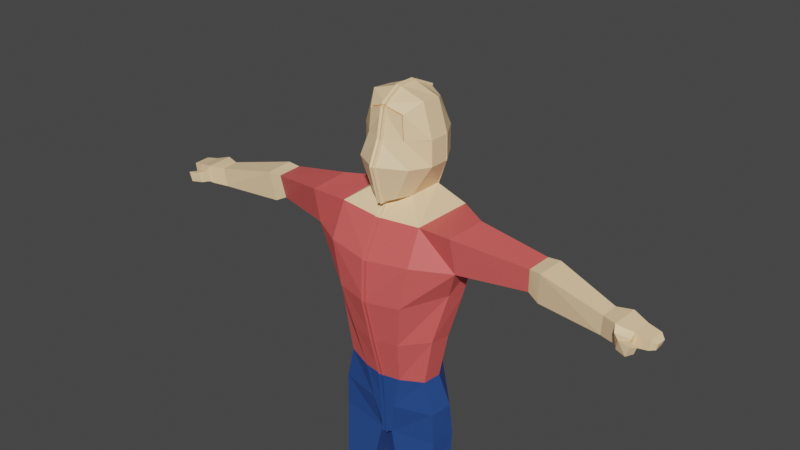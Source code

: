 # Source: Character_ArmatureWalk.blend  (saved by Blender 2.81.16; exported with 4.5.12 LTS)
import bpy
from mathutils import Matrix  # noqa: F401  (used for matrix-valued properties, if any)

bpy.ops.wm.read_factory_settings(use_empty=True)
scene = bpy.context.scene
scene.name = 'Scene'

# ---- collections
col_collection = bpy.data.collections.new('Collection'); scene.collection.children.link(col_collection)

# ---- materials (node trees are filled in below, after node groups)
mat_body_color = bpy.data.materials.new('Body Color')
mat_body_color.alpha_threshold = 0.0
mat_body_color.use_transparent_shadow = False
mat_body_color.diffuse_color = (1.0, 0.7084, 0.4125, 1.0)
mat_body_color.line_color = (0.0, 0.0, 0.0, 1.0)
mat_t_shirt = bpy.data.materials.new('T-Shirt')
mat_t_shirt.use_transparent_shadow = False
mat_t_shirt.diffuse_color = (1.0, 0.1435, 0.1341, 1.0)
mat_pants = bpy.data.materials.new('Pants')
mat_pants.use_transparent_shadow = False
mat_pants.diffuse_color = (0.02029, 0.07036, 0.2664, 1.0)
mat_boots = bpy.data.materials.new('Boots')
mat_boots.use_transparent_shadow = False
mat_boots.diffuse_color = (0.05951, 0.06663, 0.05127, 1.0)

# ---- material node trees
mat_body_color.use_nodes = True; mat_body_color.node_tree.nodes.clear()
_N = mat_body_color.node_tree.nodes; _L = mat_body_color.node_tree.links
n0 = _N.new('ShaderNodeOutputMaterial'); n0.name = 'Material Output'; n0.location = (300, 300)
n1 = _N.new('ShaderNodeBsdfPrincipled'); n1.name = 'Principled BSDF'; n1.location = (10, 300)
n1.distribution = 'GGX'
n1.subsurface_method = 'BURLEY'
n1.inputs[0].default_value = (1.0, 0.7084, 0.4125, 1.0)
n1.inputs[2].default_value = 0.4
n1.inputs[3].default_value = 1.45
n1.inputs[27].default_value = (0.0, 0.0, 0.0, 1.0)
n1.inputs[28].default_value = 1.0
_L.new(n1.outputs[0], n0.inputs[0])
n0.is_active_output = True
mat_t_shirt.use_nodes = True; mat_t_shirt.node_tree.nodes.clear()
_N = mat_t_shirt.node_tree.nodes; _L = mat_t_shirt.node_tree.links
n0 = _N.new('ShaderNodeOutputMaterial'); n0.name = 'Material Output'; n0.location = (300, 300)
n1 = _N.new('ShaderNodeBsdfPrincipled'); n1.name = 'Principled BSDF'; n1.location = (10, 300)
n1.distribution = 'GGX'
n1.subsurface_method = 'BURLEY'
n1.inputs[0].default_value = (0.7835, 0.1144, 0.107, 1.0)
n1.inputs[3].default_value = 1.45
n1.inputs[27].default_value = (0.0, 0.0, 0.0, 1.0)
n1.inputs[28].default_value = 1.0
_L.new(n1.outputs[0], n0.inputs[0])
n0.is_active_output = True
mat_pants.use_nodes = True; mat_pants.node_tree.nodes.clear()
_N = mat_pants.node_tree.nodes; _L = mat_pants.node_tree.links
n0 = _N.new('ShaderNodeOutputMaterial'); n0.name = 'Material Output'; n0.location = (300, 300)
n1 = _N.new('ShaderNodeBsdfPrincipled'); n1.name = 'Principled BSDF'; n1.location = (10, 300)
n1.distribution = 'GGX'
n1.subsurface_method = 'BURLEY'
n1.inputs[0].default_value = (0.02029, 0.07036, 0.2664, 1.0)
n1.inputs[3].default_value = 1.45
n1.inputs[27].default_value = (0.0, 0.0, 0.0, 1.0)
n1.inputs[28].default_value = 1.0
_L.new(n1.outputs[0], n0.inputs[0])
n0.is_active_output = True
mat_boots.use_nodes = True; mat_boots.node_tree.nodes.clear()
_N = mat_boots.node_tree.nodes; _L = mat_boots.node_tree.links
n0 = _N.new('ShaderNodeOutputMaterial'); n0.name = 'Material Output'; n0.location = (300, 300)
n1 = _N.new('ShaderNodeBsdfPrincipled'); n1.name = 'Principled BSDF'; n1.location = (10, 300)
n1.distribution = 'GGX'
n1.subsurface_method = 'BURLEY'
n1.inputs[0].default_value = (0.05951, 0.06663, 0.05127, 1.0)
n1.inputs[3].default_value = 1.45
n1.inputs[27].default_value = (0.0, 0.0, 0.0, 1.0)
n1.inputs[28].default_value = 1.0
_L.new(n1.outputs[0], n0.inputs[0])
n0.is_active_output = True

# ---- world
world_world = bpy.data.worlds.new('World'); scene.world = world_world
world_world.use_nodes = True; world_world.node_tree.nodes.clear()
_N = world_world.node_tree.nodes; _L = world_world.node_tree.links
n0 = _N.new('ShaderNodeOutputWorld'); n0.name = 'World Output'; n0.location = (300, 300)
n1 = _N.new('ShaderNodeBackground'); n1.name = 'Background'; n1.location = (10, 300)
n1.inputs[0].default_value = (0.05088, 0.05088, 0.05088, 1.0)
_L.new(n1.outputs[0], n0.inputs[0])
n0.is_active_output = True
world_world.color = (0.05088, 0.05088, 0.05088)
world_world.use_sun_shadow = False
world_world.sun_shadow_jitter_overblur = 0.0

# ---- meshes
me_cube_002 = bpy.data.meshes.new('Cube.002')
me_cube_002.from_pydata([(0.3833, 0.678, 10.44), (0.2839, 0.5776, 8.518), (0.4379, -0.6857, 10.4), (-0.0835, 0.7332, 8.419), (-0.0835, -0.8109, 10.57), (-0.0835, 0.8391, 10.61), (0.6285, 0.7693, 9.793), (0.6339, 0.7693, 9.159), (0.4753, -0.7026, 9.798), (-0.0835, 0.9632, 9.793), (-0.0835, 0.9632, 9.159), (0.6932, 0.2287, 10.6), (0.6932, -0.2906, 10.65), (0.5929, 0.3593, 8.372), (-0.0835, 0.2287, 10.88), (-0.0835, -0.2906, 10.88), (0.9438, 0.2287, 9.159), (0.9384, 0.2287, 9.793), (0.9384, -0.2906, 9.793), (0.2839, 0.5776, 8.518), (0.4379, -0.6857, 10.4), (0.3386, -0.7886, 8.372), (-0.0835, 0.7332, 8.419), (-0.0835, -0.8109, 10.57), (-0.0835, -0.9875, 8.207), (0.4753, -0.7026, 9.798), (0.6886, -0.7886, 9.159), (-0.0835, -0.9697, 9.793), (-0.0835, -1.25, 9.189), (0.5027, -0.4574, 8.34), (0.5929, 0.3593, 8.372), (-0.0835, 0.6961, 8.087), (-0.0835, -0.727, 8.151), (0.9438, 0.2287, 9.159), (0.9438, -0.2906, 9.159), (0.9384, 0.2287, 9.793), (0.9384, -0.2906, 9.793), (1.158, -0.937, 7.842), (1.199, 0.6879, 7.863), (-0.0835, 0.8989, 7.714), (-0.0835, -1.022, 7.787), (1.164, -1.343, 6.971), (1.241, 0.8815, 6.753), (-0.0835, 1.031, 6.604), (-0.0835, -1.529, 6.853), (2.098, -1.0, 7.887), (2.139, 0.07274, 7.907), (2.063, -0.1734, 6.897), (2.102, -0.7868, 6.959), (0.898, -1.352, 5.789), (0.8751, 0.6433, 5.444), (-0.0835, 0.7933, 5.277), (-0.0835, -1.571, 5.74), (1.748, -0.5772, 6.153), (1.789, -0.1503, 5.959), (0.5309, -0.8731, 3.346), (0.5723, 0.6281, 3.47), (-0.0835, 0.778, 3.44), (-0.0835, -0.9612, 3.323), (1.146, -0.6781, 3.431), (1.188, -0.2333, 3.435), (7.044, -0.6097, 7.042), (7.056, -0.25, 7.049), (7.004, -0.2594, 6.857), (7.017, -0.6072, 6.876), (3.91, -0.4103, 7.51), (3.935, 0.2057, 7.522), (3.857, -0.3087, 6.952), (3.834, 0.0975, 6.914), (4.24, -0.485, 7.539), (4.171, -0.3708, 6.797), (4.273, 0.1941, 7.556), (4.139, 0.1698, 6.747), (5.929, -0.5932, 7.191), (5.886, -0.5622, 6.766), (5.949, -0.2159, 7.201), (5.867, -0.2307, 6.735), (6.309, -0.7614, 7.213), (6.257, -0.7187, 6.81), (6.333, -0.1128, 7.225), (6.234, -0.1388, 6.774), (6.686, -0.6535, 7.1), (6.65, -0.663, 6.852), (6.71, -0.2078, 7.109), (6.64, -0.2235, 6.826), (6.35, -0.7865, 6.853), (6.386, -0.8765, 7.098), (6.653, -0.8045, 7.033), (6.628, -0.7595, 6.895), (6.491, -0.9523, 6.844), (6.537, -1.006, 7.037), (6.63, -0.8745, 6.99), (6.603, -0.8492, 6.874), (6.731, -1.048, 6.83), (6.794, -1.054, 6.997), (6.831, -0.9274, 6.935), (6.795, -0.9295, 6.835), (7.139, -0.5405, 6.983), (7.148, -0.3241, 6.98), (7.113, -0.3304, 6.891), (7.121, -0.5399, 6.896), (0.3161, -0.8412, 2.392), (0.3593, 0.6391, 2.381), (-0.0835, 0.8294, 2.343), (-0.0835, -0.8685, 2.362), (1.386, -0.6568, 2.499), (1.439, -0.08765, 2.505), (0.1733, -0.7293, 1.487), (0.2259, 0.6436, 1.492), (-0.0835, 0.7492, 1.454), (-0.0835, -0.8411, 1.457), (1.42, -0.6294, 1.594), (1.472, -0.003103, 1.6), (0.7579, -0.5904, -3.21), (0.7935, 0.2146, -2.839), (1.603, -0.5227, -3.137), (1.639, 0.01531, -2.766), (1.458, -0.1185, -0.3658), (0.552, 0.09524, -0.444), (0.5659, -0.808, -0.2208), (1.372, -0.7434, -0.1512), (1.618, 0.009259, -0.753), (0.7294, -0.7439, -1.091), (0.4806, 0.2776, -0.8512), (1.27, -0.6628, -1.003), (-0.0835, -1.278, 4.526), (1.379, -0.719, 4.753), (0.6731, -1.139, 4.56), (1.421, -0.2011, 4.68), (0.6897, 0.5017, 4.429), (-0.0835, 0.6517, 4.345), (0.8426, -0.5896, -3.824), (0.8783, 0.1011, -3.821), (1.688, -0.5219, -3.751), (1.723, -0.09815, -3.748), (0.7833, -1.847, -3.268), (1.707, -1.779, -3.195), (0.8681, -1.907, -3.812), (1.792, -1.839, -3.739), (1.596, -1.376, -3.085), (1.736, -1.126, -3.746), (0.8283, -1.194, -3.818), (0.6882, -1.444, -3.158)], [], [(18, 12, 2, 8), (9, 5, 0, 6), (12, 15, 4, 2), (3, 10, 7, 1), (10, 9, 6, 7), (7, 6, 17, 16), (1, 7, 16, 13), (0, 5, 14, 11), (11, 14, 15, 12), (6, 0, 11, 17), (17, 11, 12, 18), (32, 29, 21, 24), (25, 20, 23, 27), (21, 26, 28, 24), (26, 25, 27, 28), (29, 34, 26, 21), (34, 36, 25, 26), (33, 35, 36, 34), (30, 33, 34, 29), (22, 19, 30, 31), (30, 29, 37, 38), (37, 40, 44, 41), (29, 32, 40, 37), (31, 30, 38, 39), (42, 47, 54, 50), (39, 38, 42, 43), (42, 38, 46, 47), (83, 81, 61, 62), (37, 41, 48, 45), (38, 37, 45, 46), (41, 44, 52, 49), (126, 127, 55, 59), (127, 125, 58, 55), (48, 41, 49, 53), (43, 42, 50, 51), (47, 48, 53, 54), (55, 58, 104, 101), (56, 60, 106, 102), (128, 126, 59, 60), (130, 129, 56, 57), (129, 128, 60, 56), (61, 64, 100, 97), (81, 82, 64, 61), (84, 83, 62, 63), (82, 84, 63, 64), (48, 47, 68, 67), (47, 46, 66, 68), (45, 48, 67, 65), (46, 45, 65, 66), (67, 68, 72, 70), (68, 66, 71, 72), (65, 67, 70, 69), (66, 65, 69, 71), (70, 72, 76, 74), (72, 71, 75, 76), (69, 70, 74, 73), (71, 69, 73, 75), (74, 76, 80, 78), (76, 75, 79, 80), (73, 74, 78, 77), (75, 73, 77, 79), (78, 80, 84, 82), (80, 79, 83, 84), (78, 82, 88, 85), (79, 77, 81, 83), (85, 88, 92, 89), (82, 81, 87, 88), (81, 77, 86, 87), (77, 78, 85, 86), (89, 92, 96, 93), (86, 85, 89, 90), (88, 87, 91, 92), (87, 86, 90, 91), (94, 93, 96, 95), (90, 89, 93, 94), (92, 91, 95, 96), (91, 90, 94, 95), (98, 97, 100, 99), (63, 62, 98, 99), (64, 63, 99, 100), (62, 61, 97, 98), (103, 102, 108, 109), (106, 105, 111, 112), (59, 55, 101, 105), (60, 59, 105, 106), (57, 56, 102, 103), (109, 108, 107, 110), (123, 121, 116, 114), (102, 106, 112, 108), (101, 104, 110, 107), (105, 101, 107, 111), (114, 116, 134, 132), (124, 122, 113, 115), (121, 124, 115, 116), (122, 123, 114, 113), (107, 108, 118, 119), (112, 111, 120, 117), (111, 107, 119, 120), (108, 112, 117, 118), (119, 118, 123, 122), (117, 120, 124, 121), (120, 119, 122, 124), (118, 117, 121, 123), (50, 54, 128, 129), (51, 50, 129, 130), (54, 53, 126, 128), (49, 52, 125, 127), (53, 49, 127, 126), (131, 132, 134, 133), (113, 114, 132, 131), (140, 139, 136, 138), (116, 115, 133, 134), (136, 135, 137, 138), (141, 140, 138, 137), (139, 142, 135, 136), (142, 141, 137, 135), (113, 131, 141, 142), (115, 113, 142, 139), (131, 133, 140, 141), (133, 115, 139, 140)])
me_cube_002.polygons.foreach_set('material_index', [0, 0, 0, 0, 0, 0, 0, 0, 0, 0, 0, 0, 0, 0, 0, 0, 0, 0, 0, 0, 0, 1, 0, 0, 1, 1, 1, 0, 1, 1, 1, 1, 1, 1, 1, 1, 2, 2, 1, 1, 1, 0, 0, 0, 0, 1, 1, 1, 1, 0, 0, 0, 0, 0, 0, 0, 0, 0, 0, 0, 0, 0, 0, 0, 0, 0, 0, 0, 0, 0, 0, 0, 0, 0, 0, 0, 0, 0, 0, 0, 0, 2, 2, 2, 2, 2, 2, 0, 2, 2, 2, 3, 0, 0, 0, 2, 2, 2, 2, 0, 0, 0, 0, 1, 1, 1, 1, 1, 3, 3, 3, 3, 3, 3, 3, 3, 3, 3, 3, 3])
_uv = me_cube_002.uv_layers.new(name='UVMap')
_uv.uv.foreach_set('vector', [0.2917, 0.6701, 0.375, 0.6701, 0.375, 0.75, 0.2917, 0.75, 0.7917, 0.625, 0.875, 0.625, 0.875, 0.75, 0.7917, 0.75, 0.375, 0.1701, 0.5, 0.1701, 0.5, 0.25, 0.375, 0.25, 0.625, 0.625, 0.7083, 0.625, 0.7083, 0.75, 0.625, 0.75, 0.7083, 0.625, 0.7917, 0.625, 0.7917, 0.75, 0.7083, 0.75, 0.2083, 0.5, 0.2917, 0.5, 0.2917, 0.5867, 0.2083, 0.5867, 0.125, 0.5, 0.2083, 0.5, 0.2083, 0.5867, 0.125, 0.5867, 0.375, 0.0, 0.5, 0.0, 0.5, 0.08675, 0.375, 0.08675, 0.375, 0.08675, 0.5, 0.08675, 0.5, 0.1701, 0.375, 0.1701, 0.2917, 0.5, 0.375, 0.5, 0.375, 0.5867, 0.2917, 0.5867, 0.2917, 0.5867, 0.375, 0.5867, 0.375, 0.6701, 0.2917, 0.6701, 0.5, 0.9201, 0.625, 0.9201, 0.625, 1.0, 0.5, 1.0, 0.5417, 0.25, 0.625, 0.25, 0.625, 0.375, 0.5417, 0.375, 0.375, 0.25, 0.4583, 0.25, 0.4583, 0.375, 0.375, 0.375, 0.4583, 0.25, 0.5417, 0.25, 0.5417, 0.375, 0.4583, 0.375, 0.125, 0.6701, 0.2083, 0.6701, 0.2083, 0.75, 0.125, 0.75, 0.2083, 0.6701, 0.2917, 0.6701, 0.2917, 0.75, 0.2083, 0.75, 0.2083, 0.5867, 0.2917, 0.5867, 0.2917, 0.6701, 0.2083, 0.6701, 0.125, 0.5867, 0.2083, 0.5867, 0.2083, 0.6701, 0.125, 0.6701, 0.5, 0.75, 0.625, 0.75, 0.625, 0.8367, 0.5, 0.8367, 0.125, 0.5867, 0.125, 0.6701, 0.125, 0.6701, 0.125, 0.5867, 0.625, 0.9201, 0.5, 0.9201, 0.5, 0.9201, 0.625, 0.9201, 0.625, 0.9201, 0.5, 0.9201, 0.5, 0.9201, 0.625, 0.9201, 0.5, 0.8367, 0.625, 0.8367, 0.625, 0.8367, 0.5, 0.8367, 0.625, 0.8367, 0.625, 0.8367, 0.625, 0.8367, 0.625, 0.8367, 0.5, 0.8367, 0.625, 0.8367, 0.625, 0.8367, 0.5, 0.8367, 0.625, 0.8367, 0.625, 0.8367, 0.625, 0.8367, 0.625, 0.8367, 0.125, 0.5867, 0.125, 0.6701, 0.125, 0.6701, 0.125, 0.5867, 0.625, 0.9201, 0.625, 0.9201, 0.625, 0.9201, 0.625, 0.9201, 0.125, 0.5867, 0.125, 0.6701, 0.125, 0.6701, 0.125, 0.5867, 0.625, 0.9201, 0.5, 0.9201, 0.5, 0.9201, 0.625, 0.9201, 0.625, 0.9201, 0.625, 0.9201, 0.625, 0.9201, 0.625, 0.9201, 0.625, 0.9201, 0.5, 0.9201, 0.5, 0.9201, 0.625, 0.9201, 0.625, 0.9201, 0.625, 0.9201, 0.625, 0.9201, 0.625, 0.9201, 0.5, 0.8367, 0.625, 0.8367, 0.625, 0.8367, 0.5, 0.8367, 0.125, 0.5867, 0.125, 0.6701, 0.125, 0.6701, 0.125, 0.5867, 0.625, 0.9201, 0.5, 0.9201, 0.5, 0.9201, 0.625, 0.9201, 0.625, 0.8367, 0.625, 0.8367, 0.625, 0.8367, 0.625, 0.8367, 0.125, 0.5867, 0.125, 0.6701, 0.125, 0.6701, 0.125, 0.5867, 0.5, 0.8367, 0.625, 0.8367, 0.625, 0.8367, 0.5, 0.8367, 0.625, 0.8367, 0.625, 0.8367, 0.625, 0.8367, 0.625, 0.8367, 0.625, 0.9201, 0.625, 0.9201, 0.625, 0.9201, 0.625, 0.9201, 0.625, 0.9201, 0.625, 0.9201, 0.625, 0.9201, 0.625, 0.9201, 0.625, 0.8367, 0.625, 0.8367, 0.625, 0.8367, 0.625, 0.8367, 0.125, 0.6701, 0.125, 0.5867, 0.125, 0.5867, 0.125, 0.6701, 0.125, 0.6701, 0.125, 0.5867, 0.125, 0.5867, 0.125, 0.6701, 0.625, 0.8367, 0.625, 0.8367, 0.625, 0.8367, 0.625, 0.8367, 0.625, 0.9201, 0.625, 0.9201, 0.625, 0.9201, 0.625, 0.9201, 0.125, 0.5867, 0.125, 0.6701, 0.125, 0.6701, 0.125, 0.5867, 0.125, 0.6701, 0.125, 0.5867, 0.125, 0.5867, 0.125, 0.6701, 0.625, 0.8367, 0.625, 0.8367, 0.625, 0.8367, 0.625, 0.8367, 0.625, 0.9201, 0.625, 0.9201, 0.625, 0.9201, 0.625, 0.9201, 0.125, 0.5867, 0.125, 0.6701, 0.125, 0.6701, 0.125, 0.5867, 0.125, 0.6701, 0.125, 0.5867, 0.125, 0.5867, 0.125, 0.6701, 0.625, 0.8367, 0.625, 0.8367, 0.625, 0.8367, 0.625, 0.8367, 0.625, 0.9201, 0.625, 0.9201, 0.625, 0.9201, 0.625, 0.9201, 0.125, 0.5867, 0.125, 0.6701, 0.125, 0.6701, 0.125, 0.5867, 0.125, 0.6701, 0.125, 0.5867, 0.125, 0.5867, 0.125, 0.6701, 0.625, 0.8367, 0.625, 0.8367, 0.625, 0.8367, 0.625, 0.8367, 0.625, 0.9201, 0.625, 0.9201, 0.625, 0.9201, 0.625, 0.9201, 0.125, 0.5867, 0.125, 0.6701, 0.125, 0.6701, 0.125, 0.5867, 0.125, 0.6701, 0.125, 0.5867, 0.125, 0.5867, 0.125, 0.6701, 0.625, 0.8367, 0.625, 0.8367, 0.625, 0.8367, 0.625, 0.8367, 0.125, 0.6701, 0.125, 0.6701, 0.125, 0.6701, 0.125, 0.6701, 0.125, 0.5867, 0.125, 0.6701, 0.125, 0.6701, 0.125, 0.5867, 0.125, 0.6701, 0.125, 0.6701, 0.125, 0.6701, 0.125, 0.6701, 0.625, 0.9201, 0.625, 0.9201, 0.625, 0.9201, 0.625, 0.9201, 0.125, 0.6701, 0.125, 0.6701, 0.125, 0.6701, 0.125, 0.6701, 0.625, 0.9201, 0.625, 0.9201, 0.625, 0.9201, 0.625, 0.9201, 0.125, 0.6701, 0.125, 0.6701, 0.125, 0.6701, 0.125, 0.6701, 0.625, 0.9201, 0.625, 0.9201, 0.625, 0.9201, 0.625, 0.9201, 0.625, 0.9201, 0.625, 0.9201, 0.625, 0.9201, 0.625, 0.9201, 0.125, 0.6701, 0.125, 0.6701, 0.125, 0.6701, 0.125, 0.6701, 0.625, 0.9201, 0.625, 0.9201, 0.625, 0.9201, 0.625, 0.9201, 0.625, 0.9201, 0.625, 0.9201, 0.625, 0.9201, 0.625, 0.9201, 0.625, 0.9201, 0.625, 0.9201, 0.625, 0.9201, 0.625, 0.9201, 0.125, 0.6701, 0.125, 0.6701, 0.125, 0.6701, 0.125, 0.6701, 0.125, 0.5867, 0.125, 0.6701, 0.125, 0.6701, 0.125, 0.5867, 0.625, 0.8367, 0.625, 0.8367, 0.625, 0.8367, 0.625, 0.8367, 0.125, 0.6701, 0.125, 0.5867, 0.125, 0.5867, 0.125, 0.6701, 0.125, 0.5867, 0.125, 0.6701, 0.125, 0.6701, 0.125, 0.5867, 0.5, 0.8367, 0.625, 0.8367, 0.625, 0.8367, 0.5, 0.8367, 0.125, 0.5867, 0.125, 0.6701, 0.125, 0.6701, 0.125, 0.5867, 0.625, 0.9201, 0.625, 0.9201, 0.625, 0.9201, 0.625, 0.9201, 0.125, 0.5867, 0.125, 0.6701, 0.125, 0.6701, 0.125, 0.5867, 0.5, 0.8367, 0.625, 0.8367, 0.625, 0.8367, 0.5, 0.8367, 0.5, 0.8367, 0.625, 0.8367, 0.625, 0.9201, 0.5, 0.9201, 0.625, 0.8367, 0.625, 0.8367, 0.625, 0.8367, 0.625, 0.8367, 0.625, 0.8367, 0.625, 0.8367, 0.625, 0.8367, 0.625, 0.8367, 0.625, 0.9201, 0.5, 0.9201, 0.5, 0.9201, 0.625, 0.9201, 0.625, 0.9201, 0.625, 0.9201, 0.625, 0.9201, 0.625, 0.9201, 0.625, 0.8367, 0.625, 0.8367, 0.625, 0.8367, 0.625, 0.8367, 0.625, 0.9201, 0.625, 0.9201, 0.625, 0.9201, 0.625, 0.9201, 0.125, 0.5867, 0.125, 0.6701, 0.125, 0.6701, 0.125, 0.5867, 0.625, 0.9201, 0.625, 0.8367, 0.625, 0.8367, 0.625, 0.9201, 0.625, 0.9201, 0.625, 0.8367, 0.625, 0.8367, 0.625, 0.9201, 0.125, 0.5867, 0.125, 0.6701, 0.125, 0.6701, 0.125, 0.5867, 0.625, 0.9201, 0.625, 0.9201, 0.625, 0.9201, 0.625, 0.9201, 0.625, 0.8367, 0.625, 0.8367, 0.625, 0.8367, 0.625, 0.8367, 0.625, 0.9201, 0.625, 0.8367, 0.625, 0.8367, 0.625, 0.9201, 0.125, 0.5867, 0.125, 0.6701, 0.125, 0.6701, 0.125, 0.5867, 0.625, 0.9201, 0.625, 0.9201, 0.625, 0.9201, 0.625, 0.9201, 0.625, 0.8367, 0.625, 0.8367, 0.625, 0.8367, 0.625, 0.8367, 0.625, 0.8367, 0.625, 0.8367, 0.625, 0.8367, 0.625, 0.8367, 0.5, 0.8367, 0.625, 0.8367, 0.625, 0.8367, 0.5, 0.8367, 0.125, 0.5867, 0.125, 0.6701, 0.125, 0.6701, 0.125, 0.5867, 0.625, 0.9201, 0.5, 0.9201, 0.5, 0.9201, 0.625, 0.9201, 0.625, 0.9201, 0.625, 0.9201, 0.625, 0.9201, 0.625, 0.9201, 0.625, 0.9201, 0.625, 0.8367, 0.625, 0.8367, 0.625, 0.9201, 0.625, 0.9201, 0.625, 0.8367, 0.625, 0.8367, 0.625, 0.9201, 0.125, 0.6701, 0.125, 0.6701, 0.125, 0.6701, 0.125, 0.6701, 0.125, 0.5867, 0.125, 0.6701, 0.125, 0.6701, 0.125, 0.5867, 0.625, 0.9201, 0.625, 0.9201, 0.625, 0.9201, 0.625, 0.9201, 0.625, 0.9201, 0.625, 0.9201, 0.625, 0.9201, 0.625, 0.9201, 0.625, 0.9201, 0.625, 0.9201, 0.625, 0.9201, 0.625, 0.9201, 0.625, 0.9201, 0.625, 0.9201, 0.625, 0.9201, 0.625, 0.9201, 0.625, 0.9201, 0.625, 0.9201, 0.625, 0.9201, 0.625, 0.9201, 0.625, 0.9201, 0.625, 0.9201, 0.625, 0.9201, 0.625, 0.9201, 0.625, 0.9201, 0.625, 0.9201, 0.625, 0.9201, 0.625, 0.9201, 0.125, 0.6701, 0.125, 0.6701, 0.125, 0.6701, 0.125, 0.6701])
me_cube_002.materials.append(mat_body_color)
me_cube_002.materials.append(mat_t_shirt)
me_cube_002.materials.append(mat_pants)
me_cube_002.materials.append(mat_boots)
me_cube_002.use_remesh_preserve_volume = False
me_cube_002.use_remesh_preserve_attributes = False
me_cube_002.use_mirror_vertex_groups = False
me_cube_002.update()
arm_man = bpy.data.armatures.new('Man')  # bones are not reproduced

# ---- objects
ob_player = bpy.data.objects.new('Player', me_cube_002)
ob_armature = bpy.data.objects.new('Armature', arm_man)

# ---- transforms, parenting, visibility, modifiers, constraints
ob_player.parent = ob_armature
ob_player.location = (0.0, 0.0, 0.0)
ob_player.lock_rotations_4d = False
ob_player.empty_display_type = 'ARROWS'
ob_player.lineart.crease_threshold = 0.0
_vg = ob_player.vertex_groups.new(name='Hips')
for _i, _w in zip([55, 56, 57, 58, 59, 60, 101, 102, 103, 104, 105, 106, 107, 108, 109, 110, 111, 112, 118, 119, 130], [0.1211, 0.106, 0.136, 0.1483, 0.05879, 0.05194, 0.7405, 0.7825, 0.7899, 0.7708, 0.1372, 0.1163, 0.8621, 0.8623, 0.8753, 0.8754, 0.07514, 0.04667, 0.01042, 0.009167, 0.002197]): _vg.add([_i], _w, 'REPLACE')
_vg = ob_player.vertex_groups.new(name='UpperLeg.R')
for _i, _w in zip([55, 56, 58, 59, 60, 101, 102, 103, 104, 105, 106, 107, 108, 109, 110, 111, 112, 117, 118, 119, 120, 122, 124], [0.05714, 0.03404, 0.01084, 0.1368, 0.1508, 0.1098, 0.08927, 0.058, 0.06632, 0.6948, 0.7234, 0.09382, 0.0838, 0.07132, 0.0786, 0.8995, 0.9251, 0.05683, 0.05203, 0.4605, 0.8063, 0.0005368, 6.668e-05]): _vg.add([_i], _w, 'REPLACE')
_vg = ob_player.vertex_groups.new(name='LowerLeg.R')
for _i, _w in zip([107, 108, 109, 113, 114, 115, 116, 117, 118, 119, 120, 121, 122, 123, 124, 131, 132, 133, 134, 135, 136, 139, 140, 141, 142], [0.01038, 0.02844, 0.01515, 0.8617, 0.9614, 0.8905, 0.9797, 0.9419, 0.917, 0.5093, 0.1876, 0.9918, 0.9696, 0.9868, 0.9726, 0.106, 0.1135, 0.1775, 0.4456, 0.01741, 0.01915, 0.1011, 0.0248, 0.01993, 0.0948]): _vg.add([_i], _w, 'REPLACE')
_vg = ob_player.vertex_groups.new(name='Foot.R')
for _i, _w in zip([113, 115, 131, 132, 133, 134, 135, 136, 137, 138, 139, 140, 141, 142], [0.1174, 0.1059, 0.8201, 0.1056, 0.8082, 0.502, 0.9651, 0.965, 0.9896, 0.9849, 0.8983, 0.9597, 0.9571, 0.902]): _vg.add([_i], _w, 'REPLACE')
_vg = ob_player.vertex_groups.new(name='Waist')
for _i, _w in zip([43, 44, 49, 50, 51, 52, 53, 54, 55, 56, 57, 58, 59, 60, 101, 102, 103, 104, 105, 106, 125, 126, 127, 128, 129, 130], [0.03265, 0.03077, 0.06013, 0.1294, 0.1796, 0.09792, 0.03404, 0.05231, 0.7075, 0.8, 0.793, 0.7146, 0.6658, 0.6798, 0.1249, 0.1141, 0.136, 0.1371, 0.1391, 0.135, 0.393, 0.1796, 0.2123, 0.2398, 0.7396, 0.787]): _vg.add([_i], _w, 'REPLACE')
_vg = ob_player.vertex_groups.new(name='Waist.001')
for _i, _w in zip([19, 21, 22, 24, 28, 29, 30, 31, 32, 37, 38, 39, 40, 41, 42, 43, 44, 47, 48, 49, 50, 51, 52, 53, 54, 55, 56, 57, 58, 59, 60, 125, 126, 127, 128, 129, 130], [0.1288, 0.07, 0.2036, 0.1479, 0.002188, 0.03727, 0.06162, 0.3011, 0.2583, 0.04604, 0.06605, 0.5581, 0.5624, 0.1749, 0.177, 0.7388, 0.6666, 0.01037, 0.00284, 0.6442, 0.6956, 0.7475, 0.7491, 0.2347, 0.2479, 0.1065, 0.03694, 0.03149, 0.1001, 0.118, 0.09832, 0.55, 0.6451, 0.709, 0.6025, 0.1907, 0.1603]): _vg.add([_i], _w, 'REPLACE')
_vg = ob_player.vertex_groups.new(name='UpperShoulder.R')
for _i, _w in zip([19, 21, 22, 24, 29, 30, 31, 32, 33, 34, 37, 38, 39, 40, 41, 42, 43, 44, 45, 46, 47, 48, 49, 50, 51, 52, 53, 54, 126, 127, 128, 129], [0.105, 0.05216, 0.0886, 0.05524, 0.1025, 0.1264, 0.08834, 0.07852, 0.0347, 0.005243, 0.7088, 0.6285, 0.1208, 0.131, 0.6534, 0.7135, 0.1425, 0.1811, 0.1149, 0.05915, 0.7061, 0.2396, 0.2459, 0.1406, 0.04683, 0.1039, 0.5392, 0.5785, 0.114, 0.03204, 0.1004, 0.01014]): _vg.add([_i], _w, 'REPLACE')
_vg = ob_player.vertex_groups.new(name='Shoulder.R')
for _i, _w in zip([30, 37, 38, 41, 42, 44, 45, 46, 47, 48, 49, 53, 54, 65, 126], [0.004368, 0.1295, 0.1403, 0.1216, 0.04037, 0.01335, 0.8345, 0.9101, 0.2129, 0.6827, 0.002929, 0.1675, 0.09739, 0.008072, 0.0002742]): _vg.add([_i], _w, 'REPLACE')
_vg = ob_player.vertex_groups.new(name='LowerArm.R')
for _i, _w in zip([45, 47, 48, 65, 66, 67, 68, 69, 70, 71, 72, 73, 74, 75, 76, 78, 79, 80], [0.01075, 0.03317, 0.03288, 0.9633, 0.993, 0.9638, 0.9736, 0.9699, 0.9802, 0.9997, 0.9896, 0.09267, 0.494, 0.9244, 0.8757, 0.04551, 0.1219, 0.1644]): _vg.add([_i], _w, 'REPLACE')
_vg = ob_player.vertex_groups.new(name='Hand.R')
for _i, _w in zip([61, 62, 63, 64, 74, 76, 78, 80, 81, 82, 83, 84, 85, 87, 88, 89, 91, 92, 95, 96, 97, 98, 99, 100], [0.8897, 0.08396, 0.1016, 0.8578, 0.403, 0.06197, 0.06631, 0.007908, 0.7279, 0.6174, 0.05772, 0.06485, 0.06204, 0.2377, 0.3115, 0.01682, 0.09334, 0.1034, 0.005078, 0.01409, 0.823, 0.1586, 0.1747, 0.7914]): _vg.add([_i], _w, 'REPLACE')
_vg = ob_player.vertex_groups.new(name='UpperThumb.R')
for _i, _w in zip([73, 74, 75, 77, 78, 79, 80, 81, 82, 85, 86, 87, 88, 89, 92], [0.8816, 0.09216, 0.04945, 0.895, 0.7838, 0.03457, 0.04568, 0.06383, 0.08323, 0.6429, 0.02237, 0.02465, 0.08648, 0.09507, 0.06432]): _vg.add([_i], _w, 'REPLACE')
_vg = ob_player.vertex_groups.new(name='LowerThumb.R')
for _i, _w in zip([77, 78, 81, 82, 85, 86, 87, 88, 89, 90, 91, 92, 93, 94, 95, 96], [0.06763, 0.05911, 0.1027, 0.1558, 0.227, 0.9495, 0.6111, 0.4761, 0.7132, 0.519, 0.6672, 0.6596, 0.2273, 0.1784, 0.2123, 0.2266]): _vg.add([_i], _w, 'REPLACE')
_vg = ob_player.vertex_groups.new(name='Thumb.R')
for _i, _w in zip([85, 87, 88, 89, 90, 91, 92, 93, 94, 95, 96], [0.001738, 0.08042, 0.0666, 0.148, 0.4711, 0.2013, 0.1519, 0.7308, 0.7935, 0.7445, 0.7188]): _vg.add([_i], _w, 'REPLACE')
_vg = ob_player.vertex_groups.new(name='ElbowPoint.R')
_vg = ob_player.vertex_groups.new(name='Neck')
for _i, _w in zip([19, 20, 21, 22, 24, 25, 26, 27, 28, 29, 30, 31, 32, 33, 34, 35, 36, 37, 38, 39, 40, 42, 43, 44], [0.5529, 0.007106, 0.2558, 0.4796, 0.1645, 0.03943, 0.1063, 0.02175, 0.07113, 0.6395, 0.6528, 0.4917, 0.1645, 0.2246, 0.1545, 0.1276, 0.08998, 0.07551, 0.1317, 0.2435, 0.08483, 0.01452, 0.05915, 0.004254]): _vg.add([_i], _w, 'REPLACE')
_vg = ob_player.vertex_groups.new(name='Head')
for _i, _w in zip([0, 1, 2, 3, 4, 5, 6, 7, 8, 9, 10, 11, 12, 13, 14, 15, 16, 17, 18, 19, 20, 21, 22, 23, 24, 25, 26, 27, 28, 29, 30, 31, 32, 33, 34, 35, 36, 37, 38, 39, 40, 44], [1.0, 1.0, 1.0, 1.0, 1.0, 1.0, 1.0, 1.0, 1.0, 1.0, 1.0, 1.0, 1.0, 1.0, 1.0, 1.0, 1.0, 1.0, 1.0, 0.1889, 0.9594, 0.6108, 0.2074, 0.9679, 0.6195, 0.9376, 0.8533, 0.9448, 0.8832, 0.1935, 0.1299, 0.0978, 0.4797, 0.7018, 0.7967, 0.8303, 0.8801, 0.01245, 0.003842, 0.04699, 0.1887, 0.0581]): _vg.add([_i], _w, 'REPLACE')
_vg = ob_player.vertex_groups.new(name='UpperShoulder.L')
_vg = ob_player.vertex_groups.new(name='Shoulder.L')
_vg = ob_player.vertex_groups.new(name='LowerArm.L')
_vg = ob_player.vertex_groups.new(name='Hand.L')
_vg = ob_player.vertex_groups.new(name='UpperThumb.L')
_vg = ob_player.vertex_groups.new(name='LowerThumb.L')
_vg = ob_player.vertex_groups.new(name='Thumb.L')
_vg = ob_player.vertex_groups.new(name='ElbowPoint.L')
_vg = ob_player.vertex_groups.new(name='Main Core')
_vg = ob_player.vertex_groups.new(name='HandControl.R')
for _i, _w in zip([61, 62, 63, 64, 76, 78, 79, 80, 81, 82, 83, 84, 87, 88, 97, 98, 99, 100], [0.09167, 0.9119, 0.8893, 0.1129, 0.0293, 0.02331, 0.8183, 0.7531, 0.09091, 0.1162, 0.9149, 0.8835, 0.01462, 0.05654, 0.1693, 0.8383, 0.8204, 0.1972]): _vg.add([_i], _w, 'REPLACE')
_vg = ob_player.vertex_groups.new(name='LowerLegControl.R')
for _i, _w in zip([114, 131, 132, 134], [0.001936, 0.07382, 0.7809, 0.05227]): _vg.add([_i], _w, 'REPLACE')
_vg = ob_player.vertex_groups.new(name='KneePoint.R')
_vg = ob_player.vertex_groups.new(name='HandControl.L')
_vg = ob_player.vertex_groups.new(name='LowerLegControl.L')
_vg = ob_player.vertex_groups.new(name='KneePoint.L')
_vg = ob_player.vertex_groups.new(name='UpperLeg.L')
_vg = ob_player.vertex_groups.new(name='LowerLeg.L')
_vg = ob_player.vertex_groups.new(name='Foot.L')
_vg = ob_player.vertex_groups.new(name='Main')
_m = ob_player.modifiers.new('Mirror', 'MIRROR')
_m.use_clip = True
_m = ob_player.modifiers.new('Solidify', 'SOLIDIFY')
_m.thickness = -0.07
_m.nonmanifold_thickness_mode = 'FIXED'
_m.nonmanifold_merge_threshold = 0.0003
_m = ob_player.modifiers.new('Armature', 'ARMATURE')
_m.object = ob_armature
ob_armature.location = (0.0, 0.0, 0.0)
ob_armature.show_in_front = True
ob_armature.lineart.crease_threshold = 0.0

# ---- collection membership
col_collection.objects.link(ob_player)
col_collection.objects.link(ob_armature)

# ---- scene / render settings (as saved in the file)
scene.frame_start = 1; scene.frame_end = 24; scene.frame_set(1)
scene.render.engine = 'BLENDER_EEVEE_NEXT'
scene.cycles.use_denoising = False
scene.cycles.samples = 128
scene.cycles.sampling_pattern = 'TABULATED_SOBOL'
scene.cycles.use_adaptive_sampling = False
scene.cycles.use_light_tree = False
scene.view_settings.view_transform = 'Filmic'
bpy.context.view_layer.update()

# ---- added for rendering (the .blend has no active camera and no usable light): camera, sun
cam_auto = bpy.data.cameras.new('AutoCamera')
cam_auto.lens = 50.0
cam_auto.sensor_width = 36.0
cam_auto.clip_end = 1000.0
ob_auto_camera = bpy.data.objects.new('AutoCamera', cam_auto)
scene.collection.objects.link(ob_auto_camera)
ob_auto_camera.location = (15.4601, -18.8098, 19.6666)
ob_auto_camera.rotation_euler = (1.09748, -7.21219e-08, 0.694738)
scene.camera = ob_auto_camera
light_auto_sun = bpy.data.lights.new('AutoSun', 'SUN')
light_auto_sun.energy = 3.0
light_auto_sun.angle = 0.0523599
ob_auto_sun = bpy.data.objects.new('AutoSun', light_auto_sun)
scene.collection.objects.link(ob_auto_sun)
ob_auto_sun.rotation_euler = (0.872665, 0.174533, 0.523599)
bpy.context.view_layer.update()

